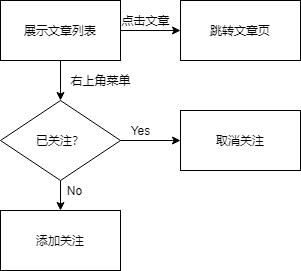

The diagram above was exported from draw.io. Its source (the exported page's mxGraphModel, read from the mxfile embedded in the PNG):
<mxGraphModel dx="1209" dy="715" grid="1" gridSize="10" guides="1" tooltips="1" connect="1" arrows="1" fold="1" page="1" pageScale="1" pageWidth="827" pageHeight="1169" math="0" shadow="0">
  <root>
    <mxCell id="0" />
    <mxCell id="1" parent="0" />
    <mxCell id="_q0cKf84yaWEC-CgBrZ0-3" value="" style="edgeStyle=orthogonalEdgeStyle;rounded=0;orthogonalLoop=1;jettySize=auto;html=1;entryX=0.5;entryY=0;entryDx=0;entryDy=0;" edge="1" parent="1" source="_q0cKf84yaWEC-CgBrZ0-1" target="_q0cKf84yaWEC-CgBrZ0-6">
      <mxGeometry relative="1" as="geometry">
        <mxPoint x="270" y="310" as="targetPoint" />
      </mxGeometry>
    </mxCell>
    <mxCell id="_q0cKf84yaWEC-CgBrZ0-19" value="" style="edgeStyle=orthogonalEdgeStyle;rounded=0;orthogonalLoop=1;jettySize=auto;html=1;" edge="1" parent="1" source="_q0cKf84yaWEC-CgBrZ0-1" target="_q0cKf84yaWEC-CgBrZ0-18">
      <mxGeometry relative="1" as="geometry" />
    </mxCell>
    <mxCell id="_q0cKf84yaWEC-CgBrZ0-1" value="展示文章列表" style="rounded=0;whiteSpace=wrap;html=1;" vertex="1" parent="1">
      <mxGeometry x="210" y="210" width="120" height="60" as="geometry" />
    </mxCell>
    <mxCell id="_q0cKf84yaWEC-CgBrZ0-18" value="跳转文章页" style="rounded=0;whiteSpace=wrap;html=1;" vertex="1" parent="1">
      <mxGeometry x="390" y="210" width="120" height="60" as="geometry" />
    </mxCell>
    <mxCell id="_q0cKf84yaWEC-CgBrZ0-4" value="右上角菜单" style="text;html=1;align=center;verticalAlign=middle;resizable=0;points=[];autosize=1;" vertex="1" parent="1">
      <mxGeometry x="270" y="280" width="80" height="20" as="geometry" />
    </mxCell>
    <mxCell id="_q0cKf84yaWEC-CgBrZ0-11" value="" style="edgeStyle=orthogonalEdgeStyle;rounded=0;orthogonalLoop=1;jettySize=auto;html=1;" edge="1" parent="1" source="_q0cKf84yaWEC-CgBrZ0-6" target="_q0cKf84yaWEC-CgBrZ0-10">
      <mxGeometry relative="1" as="geometry" />
    </mxCell>
    <mxCell id="_q0cKf84yaWEC-CgBrZ0-17" value="" style="edgeStyle=orthogonalEdgeStyle;rounded=0;orthogonalLoop=1;jettySize=auto;html=1;" edge="1" parent="1" source="_q0cKf84yaWEC-CgBrZ0-6" target="_q0cKf84yaWEC-CgBrZ0-16">
      <mxGeometry relative="1" as="geometry" />
    </mxCell>
    <mxCell id="_q0cKf84yaWEC-CgBrZ0-6" value="已关注？" style="rhombus;whiteSpace=wrap;html=1;" vertex="1" parent="1">
      <mxGeometry x="210" y="310" width="120" height="80" as="geometry" />
    </mxCell>
    <mxCell id="_q0cKf84yaWEC-CgBrZ0-10" value="取消关注" style="rounded=0;whiteSpace=wrap;html=1;" vertex="1" parent="1">
      <mxGeometry x="390" y="320" width="120" height="60" as="geometry" />
    </mxCell>
    <mxCell id="_q0cKf84yaWEC-CgBrZ0-12" value="Yes" style="text;html=1;align=center;verticalAlign=middle;resizable=0;points=[];autosize=1;" vertex="1" parent="1">
      <mxGeometry x="335" y="330" width="30" height="20" as="geometry" />
    </mxCell>
    <mxCell id="_q0cKf84yaWEC-CgBrZ0-13" value="No" style="text;html=1;align=center;verticalAlign=middle;resizable=0;points=[];autosize=1;" vertex="1" parent="1">
      <mxGeometry x="269" y="390" width="30" height="20" as="geometry" />
    </mxCell>
    <mxCell id="_q0cKf84yaWEC-CgBrZ0-16" value="添加关注" style="rounded=0;whiteSpace=wrap;html=1;" vertex="1" parent="1">
      <mxGeometry x="210" y="420" width="120" height="60" as="geometry" />
    </mxCell>
    <mxCell id="_q0cKf84yaWEC-CgBrZ0-20" value="点击文章" style="text;html=1;align=center;verticalAlign=middle;resizable=0;points=[];autosize=1;" vertex="1" parent="1">
      <mxGeometry x="325" y="220" width="60" height="20" as="geometry" />
    </mxCell>
  </root>
</mxGraphModel>